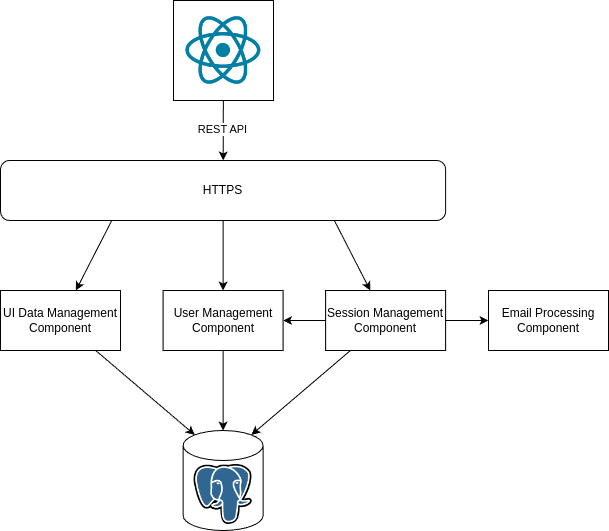

The diagram above was exported from draw.io. Its source (the exported page's mxGraphModel, read from the mxfile embedded in the PNG):
<mxGraphModel dx="1674" dy="756" grid="1" gridSize="10" guides="1" tooltips="1" connect="1" arrows="1" fold="1" page="1" pageScale="1" pageWidth="850" pageHeight="1100" math="0" shadow="0">
  <root>
    <mxCell id="0" />
    <mxCell id="1" parent="0" />
    <mxCell id="erEufzYjz_Ce9sxc-Jwb-2" value="" style="whiteSpace=wrap;html=1;aspect=fixed;" vertex="1" parent="1">
      <mxGeometry x="375" y="80" width="100" height="100" as="geometry" />
    </mxCell>
    <mxCell id="erEufzYjz_Ce9sxc-Jwb-6" value="" style="shape=image;verticalLabelPosition=bottom;labelBackgroundColor=default;verticalAlign=top;aspect=fixed;imageAspect=0;image=https://upload.wikimedia.org/wikipedia/commons/thumb/3/30/React_Logo_SVG.svg/1200px-React_Logo_SVG.svg.png;" vertex="1" parent="1">
      <mxGeometry x="385" y="93.75" width="79.74" height="72.5" as="geometry" />
    </mxCell>
    <mxCell id="erEufzYjz_Ce9sxc-Jwb-7" value="HTTPS" style="rounded=1;whiteSpace=wrap;html=1;" vertex="1" parent="1">
      <mxGeometry x="202" y="240" width="445.13" height="60" as="geometry" />
    </mxCell>
    <mxCell id="erEufzYjz_Ce9sxc-Jwb-8" value="" style="endArrow=classic;html=1;rounded=0;" edge="1" parent="1" source="erEufzYjz_Ce9sxc-Jwb-2" target="erEufzYjz_Ce9sxc-Jwb-7">
      <mxGeometry width="50" height="50" relative="1" as="geometry">
        <mxPoint x="740" y="460" as="sourcePoint" />
        <mxPoint x="790" y="410" as="targetPoint" />
      </mxGeometry>
    </mxCell>
    <mxCell id="erEufzYjz_Ce9sxc-Jwb-19" value="REST API" style="edgeLabel;html=1;align=center;verticalAlign=middle;resizable=0;points=[];" vertex="1" connectable="0" parent="erEufzYjz_Ce9sxc-Jwb-8">
      <mxGeometry x="-0.0333" y="-1" relative="1" as="geometry">
        <mxPoint as="offset" />
      </mxGeometry>
    </mxCell>
    <mxCell id="erEufzYjz_Ce9sxc-Jwb-10" value="User Management Component" style="rounded=0;whiteSpace=wrap;html=1;" vertex="1" parent="1">
      <mxGeometry x="364.57" y="370" width="120" height="60" as="geometry" />
    </mxCell>
    <mxCell id="erEufzYjz_Ce9sxc-Jwb-11" value="Session Management Component" style="rounded=0;whiteSpace=wrap;html=1;" vertex="1" parent="1">
      <mxGeometry x="527.13" y="370" width="120" height="60" as="geometry" />
    </mxCell>
    <mxCell id="erEufzYjz_Ce9sxc-Jwb-12" value="UI Data Management Component" style="rounded=0;whiteSpace=wrap;html=1;" vertex="1" parent="1">
      <mxGeometry x="202" y="370" width="120" height="60" as="geometry" />
    </mxCell>
    <mxCell id="erEufzYjz_Ce9sxc-Jwb-13" value="Email Processing Component" style="rounded=0;whiteSpace=wrap;html=1;" vertex="1" parent="1">
      <mxGeometry x="690" y="370" width="120" height="60" as="geometry" />
    </mxCell>
    <mxCell id="erEufzYjz_Ce9sxc-Jwb-14" value="" style="endArrow=classic;html=1;rounded=0;" edge="1" parent="1" source="erEufzYjz_Ce9sxc-Jwb-11" target="erEufzYjz_Ce9sxc-Jwb-13">
      <mxGeometry width="50" height="50" relative="1" as="geometry">
        <mxPoint x="770" y="530" as="sourcePoint" />
        <mxPoint x="820" y="480" as="targetPoint" />
      </mxGeometry>
    </mxCell>
    <mxCell id="erEufzYjz_Ce9sxc-Jwb-15" value="" style="endArrow=classic;html=1;rounded=0;exitX=0.75;exitY=1;exitDx=0;exitDy=0;" edge="1" parent="1" source="erEufzYjz_Ce9sxc-Jwb-7" target="erEufzYjz_Ce9sxc-Jwb-11">
      <mxGeometry width="50" height="50" relative="1" as="geometry">
        <mxPoint x="770" y="530" as="sourcePoint" />
        <mxPoint x="820" y="480" as="targetPoint" />
      </mxGeometry>
    </mxCell>
    <mxCell id="erEufzYjz_Ce9sxc-Jwb-16" value="" style="endArrow=classic;html=1;rounded=0;" edge="1" parent="1" source="erEufzYjz_Ce9sxc-Jwb-11" target="erEufzYjz_Ce9sxc-Jwb-10">
      <mxGeometry width="50" height="50" relative="1" as="geometry">
        <mxPoint x="770" y="530" as="sourcePoint" />
        <mxPoint x="820" y="480" as="targetPoint" />
      </mxGeometry>
    </mxCell>
    <mxCell id="erEufzYjz_Ce9sxc-Jwb-17" value="" style="endArrow=classic;html=1;rounded=0;exitX=0.5;exitY=1;exitDx=0;exitDy=0;" edge="1" parent="1" source="erEufzYjz_Ce9sxc-Jwb-7" target="erEufzYjz_Ce9sxc-Jwb-10">
      <mxGeometry width="50" height="50" relative="1" as="geometry">
        <mxPoint x="546" y="310" as="sourcePoint" />
        <mxPoint x="582" y="380" as="targetPoint" />
      </mxGeometry>
    </mxCell>
    <mxCell id="erEufzYjz_Ce9sxc-Jwb-18" value="" style="endArrow=classic;html=1;rounded=0;exitX=0.25;exitY=1;exitDx=0;exitDy=0;" edge="1" parent="1" source="erEufzYjz_Ce9sxc-Jwb-7" target="erEufzYjz_Ce9sxc-Jwb-12">
      <mxGeometry width="50" height="50" relative="1" as="geometry">
        <mxPoint x="435" y="310" as="sourcePoint" />
        <mxPoint x="410" y="380" as="targetPoint" />
      </mxGeometry>
    </mxCell>
    <mxCell id="erEufzYjz_Ce9sxc-Jwb-20" value="" style="shape=cylinder3;whiteSpace=wrap;html=1;boundedLbl=1;backgroundOutline=1;size=15;" vertex="1" parent="1">
      <mxGeometry x="384.57" y="510" width="80" height="100" as="geometry" />
    </mxCell>
    <mxCell id="erEufzYjz_Ce9sxc-Jwb-21" value="" style="shape=image;verticalLabelPosition=bottom;labelBackgroundColor=default;verticalAlign=top;aspect=fixed;imageAspect=0;image=https://upload.wikimedia.org/wikipedia/commons/thumb/2/29/Postgresql_elephant.svg/800px-Postgresql_elephant.svg.png;" vertex="1" parent="1">
      <mxGeometry x="395.57" y="544" width="58.18" height="60" as="geometry" />
    </mxCell>
    <mxCell id="erEufzYjz_Ce9sxc-Jwb-22" value="" style="endArrow=classic;html=1;rounded=0;entryX=0.855;entryY=0;entryDx=0;entryDy=4.35;entryPerimeter=0;" edge="1" parent="1" source="erEufzYjz_Ce9sxc-Jwb-11" target="erEufzYjz_Ce9sxc-Jwb-20">
      <mxGeometry width="50" height="50" relative="1" as="geometry">
        <mxPoint x="510" y="490" as="sourcePoint" />
        <mxPoint x="560" y="440" as="targetPoint" />
      </mxGeometry>
    </mxCell>
    <mxCell id="erEufzYjz_Ce9sxc-Jwb-23" value="" style="endArrow=classic;html=1;rounded=0;entryX=0.5;entryY=0;entryDx=0;entryDy=0;entryPerimeter=0;" edge="1" parent="1" source="erEufzYjz_Ce9sxc-Jwb-10" target="erEufzYjz_Ce9sxc-Jwb-20">
      <mxGeometry width="50" height="50" relative="1" as="geometry">
        <mxPoint x="574" y="440" as="sourcePoint" />
        <mxPoint x="474" y="570" as="targetPoint" />
      </mxGeometry>
    </mxCell>
    <mxCell id="erEufzYjz_Ce9sxc-Jwb-24" value="" style="endArrow=classic;html=1;rounded=0;entryX=0.145;entryY=0;entryDx=0;entryDy=4.35;entryPerimeter=0;" edge="1" parent="1" source="erEufzYjz_Ce9sxc-Jwb-12" target="erEufzYjz_Ce9sxc-Jwb-20">
      <mxGeometry width="50" height="50" relative="1" as="geometry">
        <mxPoint x="435" y="440" as="sourcePoint" />
        <mxPoint x="435" y="570" as="targetPoint" />
      </mxGeometry>
    </mxCell>
  </root>
</mxGraphModel>